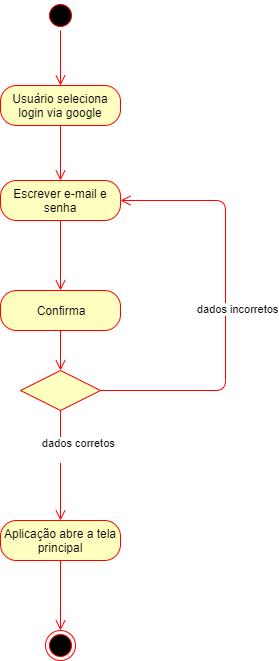

The diagram above was exported from draw.io. Its source (the exported page's mxGraphModel, read from the mxfile embedded in the PNG):
<mxGraphModel dx="1422" dy="745" grid="1" gridSize="10" guides="1" tooltips="1" connect="1" arrows="1" fold="1" page="1" pageScale="1" pageWidth="827" pageHeight="1169" math="0" shadow="0">
  <root>
    <mxCell id="0" />
    <mxCell id="1" parent="0" />
    <mxCell id="1Ow2Kd35byf2X1vuEoPy-3" value="" style="ellipse;html=1;shape=startState;fillColor=#000000;strokeColor=#ff0000;" parent="1" vertex="1">
      <mxGeometry x="230" y="40" width="30" height="30" as="geometry" />
    </mxCell>
    <mxCell id="1Ow2Kd35byf2X1vuEoPy-4" value="" style="edgeStyle=orthogonalEdgeStyle;html=1;verticalAlign=bottom;endArrow=open;endSize=8;strokeColor=#ff0000;" parent="1" source="1Ow2Kd35byf2X1vuEoPy-3" target="1Ow2Kd35byf2X1vuEoPy-5" edge="1">
      <mxGeometry relative="1" as="geometry">
        <mxPoint x="245" y="130" as="targetPoint" />
      </mxGeometry>
    </mxCell>
    <mxCell id="1Ow2Kd35byf2X1vuEoPy-5" value="Usuário seleciona login via google" style="rounded=1;whiteSpace=wrap;html=1;arcSize=40;fontColor=#000000;fillColor=#ffffc0;strokeColor=#ff0000;" parent="1" vertex="1">
      <mxGeometry x="185" y="125" width="120" height="40" as="geometry" />
    </mxCell>
    <mxCell id="1Ow2Kd35byf2X1vuEoPy-6" value="" style="edgeStyle=orthogonalEdgeStyle;html=1;verticalAlign=bottom;endArrow=open;endSize=8;strokeColor=#ff0000;" parent="1" source="1Ow2Kd35byf2X1vuEoPy-5" target="1Ow2Kd35byf2X1vuEoPy-7" edge="1">
      <mxGeometry relative="1" as="geometry">
        <mxPoint x="290" y="260" as="targetPoint" />
      </mxGeometry>
    </mxCell>
    <mxCell id="1Ow2Kd35byf2X1vuEoPy-7" value="Escrever e-mail e senha" style="rounded=1;whiteSpace=wrap;html=1;arcSize=40;fontColor=#000000;fillColor=#ffffc0;strokeColor=#ff0000;" parent="1" vertex="1">
      <mxGeometry x="185" y="220" width="120" height="40" as="geometry" />
    </mxCell>
    <mxCell id="1Ow2Kd35byf2X1vuEoPy-8" value="" style="edgeStyle=orthogonalEdgeStyle;html=1;verticalAlign=bottom;endArrow=open;endSize=8;strokeColor=#ff0000;" parent="1" source="1Ow2Kd35byf2X1vuEoPy-7" target="1Ow2Kd35byf2X1vuEoPy-9" edge="1">
      <mxGeometry relative="1" as="geometry">
        <mxPoint x="290" y="390" as="targetPoint" />
      </mxGeometry>
    </mxCell>
    <mxCell id="1Ow2Kd35byf2X1vuEoPy-9" value="Confirma" style="rounded=1;whiteSpace=wrap;html=1;arcSize=40;fontColor=#000000;fillColor=#ffffc0;strokeColor=#ff0000;" parent="1" vertex="1">
      <mxGeometry x="185" y="330" width="120" height="40" as="geometry" />
    </mxCell>
    <mxCell id="1Ow2Kd35byf2X1vuEoPy-10" value="" style="edgeStyle=orthogonalEdgeStyle;html=1;verticalAlign=bottom;endArrow=open;endSize=8;strokeColor=#ff0000;" parent="1" source="1Ow2Kd35byf2X1vuEoPy-9" target="1Ow2Kd35byf2X1vuEoPy-13" edge="1">
      <mxGeometry relative="1" as="geometry">
        <mxPoint x="290" y="520" as="targetPoint" />
      </mxGeometry>
    </mxCell>
    <mxCell id="1Ow2Kd35byf2X1vuEoPy-11" value="Aplicação abre a tela principal" style="rounded=1;whiteSpace=wrap;html=1;arcSize=40;fontColor=#000000;fillColor=#ffffc0;strokeColor=#ff0000;" parent="1" vertex="1">
      <mxGeometry x="185" y="560" width="120" height="40" as="geometry" />
    </mxCell>
    <mxCell id="1Ow2Kd35byf2X1vuEoPy-12" value="" style="edgeStyle=orthogonalEdgeStyle;html=1;verticalAlign=bottom;endArrow=open;endSize=8;strokeColor=#ff0000;" parent="1" source="1Ow2Kd35byf2X1vuEoPy-11" target="1Ow2Kd35byf2X1vuEoPy-18" edge="1">
      <mxGeometry relative="1" as="geometry">
        <mxPoint x="310" y="790" as="targetPoint" />
        <Array as="points" />
      </mxGeometry>
    </mxCell>
    <mxCell id="1Ow2Kd35byf2X1vuEoPy-13" value="" style="rhombus;whiteSpace=wrap;html=1;fillColor=#ffffc0;strokeColor=#ff0000;" parent="1" vertex="1">
      <mxGeometry x="205" y="410" width="80" height="40" as="geometry" />
    </mxCell>
    <mxCell id="1Ow2Kd35byf2X1vuEoPy-14" value="dados incorretos " style="edgeStyle=orthogonalEdgeStyle;html=1;align=left;verticalAlign=bottom;endArrow=open;endSize=8;strokeColor=#ff0000;" parent="1" source="1Ow2Kd35byf2X1vuEoPy-13" target="1Ow2Kd35byf2X1vuEoPy-7" edge="1">
      <mxGeometry x="-0.0588" y="30" relative="1" as="geometry">
        <mxPoint x="430" y="520" as="targetPoint" />
        <Array as="points">
          <mxPoint x="410" y="430" />
          <mxPoint x="410" y="240" />
        </Array>
        <mxPoint as="offset" />
      </mxGeometry>
    </mxCell>
    <mxCell id="1Ow2Kd35byf2X1vuEoPy-15" value="&lt;div&gt;dados corretos&lt;/div&gt;&lt;div&gt;&lt;br&gt;&lt;/div&gt;" style="edgeStyle=orthogonalEdgeStyle;html=1;align=left;verticalAlign=top;endArrow=open;endSize=8;strokeColor=#ff0000;" parent="1" source="1Ow2Kd35byf2X1vuEoPy-13" target="1Ow2Kd35byf2X1vuEoPy-11" edge="1">
      <mxGeometry x="-0.6364" y="-20" relative="1" as="geometry">
        <mxPoint x="290" y="540" as="targetPoint" />
        <mxPoint as="offset" />
      </mxGeometry>
    </mxCell>
    <mxCell id="1Ow2Kd35byf2X1vuEoPy-18" value="" style="ellipse;html=1;shape=endState;fillColor=#000000;strokeColor=#ff0000;" parent="1" vertex="1">
      <mxGeometry x="230" y="670" width="30" height="30" as="geometry" />
    </mxCell>
  </root>
</mxGraphModel>